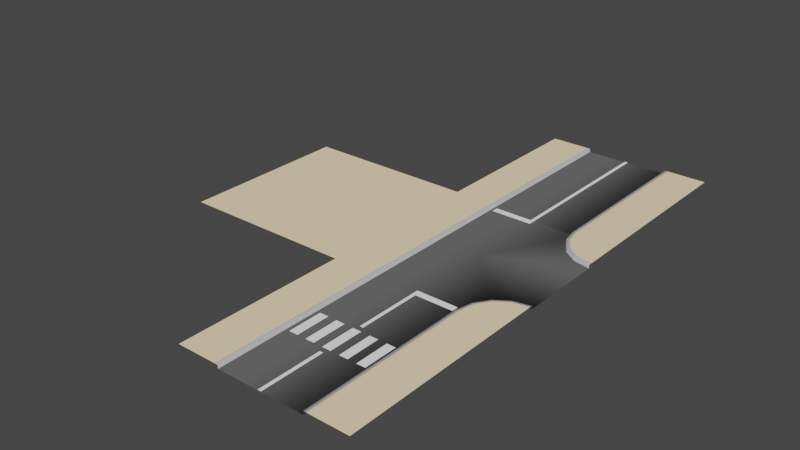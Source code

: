 # Source: roads.blend  (saved by Blender 2.90.8; exported with 4.5.12 LTS)
import bpy
from mathutils import Matrix  # noqa: F401  (used for matrix-valued properties, if any)

bpy.ops.wm.read_factory_settings(use_empty=True)
scene = bpy.context.scene
scene.name = 'Scene'

# ---- collections
col_collection = bpy.data.collections.new('Collection'); scene.collection.children.link(col_collection)

# ---- materials (node trees are filled in below, after node groups)
mat_asphalt = bpy.data.materials.new('asphalt')
mat_asphalt.alpha_threshold = 0.0
mat_asphalt.use_transparent_shadow = False
mat_asphalt.diffuse_color = (0.1149, 0.1149, 0.1149, 1.0)
mat_asphalt.line_color = (0.0, 0.0, 0.0, 1.0)
mat_curb_border = bpy.data.materials.new('curb-border')
mat_curb_border.alpha_threshold = 0.0
mat_curb_border.use_transparent_shadow = False
mat_curb_border.diffuse_color = (0.5277, 0.5277, 0.5277, 1.0)
mat_curb_border.line_color = (0.0, 0.0, 0.0, 1.0)
mat_pavement = bpy.data.materials.new('pavement')
mat_pavement.alpha_threshold = 0.0
mat_pavement.use_transparent_shadow = False
mat_pavement.diffuse_color = (1.0, 0.7819, 0.4969, 1.0)
mat_pavement.line_color = (0.0, 0.0, 0.0, 1.0)
mat_white_paint = bpy.data.materials.new('white-paint')
mat_white_paint.alpha_threshold = 0.0
mat_white_paint.use_transparent_shadow = False
mat_white_paint.diffuse_color = (1.0, 1.0, 1.0, 1.0)
mat_white_paint.line_color = (0.0, 0.0, 0.0, 1.0)

# ---- material node trees

# ---- world
world_world = bpy.data.worlds.new('World'); scene.world = world_world
world_world.use_nodes = True; world_world.node_tree.nodes.clear()
_N = world_world.node_tree.nodes; _L = world_world.node_tree.links
n0 = _N.new('ShaderNodeOutputWorld'); n0.name = 'World Output'; n0.location = (300, 300)
n1 = _N.new('ShaderNodeBackground'); n1.name = 'Background'; n1.location = (10, 300)
n1.inputs[0].default_value = (0.05088, 0.05088, 0.05088, 1.0)
_L.new(n1.outputs[0], n0.inputs[0])
n0.is_active_output = True
world_world.color = (0.05088, 0.05088, 0.05088)
world_world.use_sun_shadow = False
world_world.sun_shadow_jitter_overblur = 0.0

# ---- meshes
me_tri_cross = bpy.data.meshes.new('tri-cross')
me_tri_cross.from_pydata([(0.1, -5.0, 0.03), (-0.1, -5.0, 0.03), (0.1, -4.6, 0.03), (-0.1, -4.6, 0.03), (2.3, -5.0, 0.03), (2.3, -4.6, 0.03), (-0.1, 5.0, 0.03), (0.1, 5.0, 0.03), (-0.1, 4.6, 0.03), (0.1, 4.6, 0.03), (-2.3, 5.0, 0.03), (-2.3, 4.6, 0.03), (5.0, -0.1, 0.03), (5.0, 0.1, 0.03), (5.0, -2.5, 0.0), (4.043, -2.69, 0.0), (3.232, -3.232, 0.0), (2.69, -4.043, 0.0), (2.5, -5.0, 0.0), (5.0, 2.5, 0.0), (4.043, 2.69, 0.0), (2.5, 5.0, 0.0), (0.0, 0.0, 0.0), (-2.5, -5.0, 0.0), (-2.5, 5.0, 0.0), (5.0, 5.0, 0.2), (5.0, 2.5, 0.2), (4.043, 2.69, 0.2), (3.232, 3.232, 0.2), (2.69, 4.043, 0.2), (5.0, -2.5, 0.2), (2.5, 5.0, 0.2), (4.043, -2.69, 0.2), (3.232, -3.232, 0.2), (2.69, -4.043, 0.2), (2.5, -5.0, 0.2), (-2.7, -5.0, 0.2), (3.232, 3.232, 0.0), (-2.7, 5.0, 0.2), (-5.0, -5.0, 0.2), (-5.0, 5.0, 0.2), (2.69, 4.043, 0.0), (5.0, 2.699, 0.2), (4.12, 2.875, 0.2), (2.875, 4.12, 0.2), (3.374, 3.374, 0.2), (2.699, 5.0, 0.2), (5.0, -5.0, 0.2), (5.0, -2.699, 0.2), (3.374, -3.374, 0.2), (4.12, -2.875, 0.2), (2.875, -4.12, 0.2), (2.699, -5.0, 0.2), (-2.5, -5.0, 0.2), (-2.5, 5.0, 0.2)], [(12, 13)], [(0, 2, 3, 1), (0, 4, 5, 2), (6, 8, 9, 7), (6, 10, 11, 8), (37, 22, 20), (17, 16, 22), (14, 19, 22), (41, 22, 37), (18, 17, 22), (15, 14, 22), (21, 22, 41), (20, 22, 19), (16, 15, 22), (18, 22, 23), (21, 24, 22), (23, 22, 24), (14, 15, 32, 30), (16, 17, 34, 33), (17, 18, 35, 34), (31, 29, 44, 46), (46, 44, 25), (43, 42, 25), (15, 16, 33, 32), (40, 39, 36, 38), (20, 19, 26, 27), (37, 20, 27, 28), (21, 41, 29, 31), (41, 37, 28, 29), (27, 26, 42, 43), (48, 50, 47), (51, 52, 47), (24, 54, 53, 23), (28, 27, 43, 45), (30, 32, 50, 48), (38, 36, 53, 54), (44, 45, 25), (32, 33, 49, 50), (29, 28, 45, 44), (33, 34, 51, 49), (50, 49, 47), (34, 35, 52, 51), (45, 43, 25), (49, 51, 47)])
me_tri_cross.polygons.foreach_set('use_smooth', [0, 0, 0, 0, 1, 1, 1, 1, 1, 1, 1, 1, 1, 1, 1, 1, 1, 1, 1, 1, 1, 1, 1, 1, 1, 1, 1, 1, 1, 1, 1, 1, 1, 1, 1, 1, 1, 1, 1, 1, 1, 1, 1])
me_tri_cross.polygons.foreach_set('material_index', [3, 3, 3, 3, 0, 0, 0, 0, 0, 0, 0, 0, 0, 0, 0, 0, 1, 1, 1, 1, 2, 2, 1, 2, 1, 1, 1, 1, 1, 2, 2, 1, 1, 1, 1, 2, 1, 1, 1, 2, 1, 2, 2])
_uv = me_tri_cross.uv_layers.new(name='UVMap')
_uv.uv.foreach_set('vector', [0.0, 0.0, 0.0, 0.0, 0.0, 0.0, 0.0, 0.0, 0.0, 0.0, 0.0, 0.0, 0.0, 0.0, 0.0, 0.0, 0.0, 0.0, 0.0, 0.0, 0.0, 0.0, 0.0, 0.0, 0.0, 0.0, 0.0, 0.0, 0.0, 0.0, 0.0, 0.0, 0.0, 0.0, 0.0, 0.0, 0.0, 0.0, 0.0, 0.0, 0.0, 0.0, 0.0, 0.0, 0.625, 0.5, 0.625, 0.75, 0.625, 0.5, 0.0, 0.0, 0.0, 0.0, 0.0, 0.0, 0.0, 0.0, 0.0, 0.0, 0.0, 0.0, 0.0, 0.0, 0.0, 0.0, 0.0, 0.0, 0.0, 0.0, 0.0, 0.0, 0.0, 0.0, 0.0, 0.0, 0.0, 0.0, 0.0, 0.0, 0.0, 0.0, 0.0, 0.0, 0.0, 0.0, 0.0, 0.0, 0.0, 0.0, 0.0, 0.0, 0.0, 0.0, 0.0, 0.0, 0.0, 0.0, 0.0, 0.0, 0.0, 0.0, 0.0, 0.0, 0.0, 0.0, 0.0, 0.0, 0.0, 0.0, 0.0, 0.0, 0.0, 0.0, 0.0, 0.0, 0.0, 0.0, 0.0, 0.0, 0.0, 0.0, 0.0, 0.0, 0.0, 0.0, 0.0, 0.0, 0.0, 0.0, 0.0, 0.0, 0.0, 0.0, 0.0, 0.0, 0.0, 0.0, 0.0, 0.0, 0.0, 0.0, 0.0, 0.0, 0.0, 0.0, 0.0, 0.0, 0.0, 0.0, 0.0, 0.0, 0.0, 0.0, 0.0, 0.0, 0.0, 0.0, 0.0, 0.0, 0.0, 0.0, 0.0, 0.0, 0.0, 0.0, 0.0, 0.0, 0.0, 0.0, 0.0, 0.0, 0.0, 0.0, 0.0, 0.0, 0.0, 0.0, 0.0, 0.0, 0.0, 0.0, 0.0, 0.0, 0.0, 0.0, 0.0, 0.0, 0.0, 0.0, 0.0, 0.0, 0.0, 0.0, 0.0, 0.0, 0.0, 0.0, 0.0, 0.0, 0.0, 0.0, 0.0, 0.0, 0.0, 0.0, 0.0, 0.0, 0.0, 0.0, 0.0, 0.0, 0.0, 0.0, 0.0, 0.0, 0.0, 0.0, 0.0, 0.0, 0.0, 0.0, 0.0, 0.0, 0.0, 0.0, 0.0, 0.0, 0.0, 0.0, 0.0, 0.0, 0.0, 0.0, 0.0, 0.0, 0.0, 0.0, 0.0, 0.0, 0.0, 0.0, 0.0, 0.0, 0.0, 0.0, 0.0, 0.0, 0.0, 0.0, 0.0, 0.0, 0.0, 0.0, 0.0, 0.0, 0.0, 0.0, 0.0, 0.0, 0.0, 0.0, 0.0, 0.0, 0.0, 0.0, 0.0, 0.0, 0.0, 0.0, 0.0, 0.0, 0.0, 0.0, 0.0, 0.0, 0.0, 0.0, 0.0, 0.0, 0.0, 0.0, 0.0, 0.0, 0.0, 0.0, 0.0, 0.0, 0.0, 0.0, 0.0, 0.0, 0.0, 0.0, 0.0, 0.0, 0.0, 0.0, 0.0, 0.0, 0.0, 0.0, 0.0, 0.0])
me_tri_cross.materials.append(mat_asphalt)
me_tri_cross.materials.append(mat_curb_border)
me_tri_cross.materials.append(mat_pavement)
me_tri_cross.materials.append(mat_white_paint)
me_tri_cross.use_remesh_preserve_volume = False
me_tri_cross.use_remesh_preserve_attributes = False
me_tri_cross.use_mirror_vertex_groups = False
me_tri_cross.update()
me_plaza = bpy.data.meshes.new('plaza')
me_plaza.from_pydata([(-5.0, 5.0, 0.2), (-5.0, -5.0, 0.2), (5.0, 5.0, 0.2), (5.0, -5.0, 0.2)], [], [(0, 1, 3, 2)])
me_plaza.polygons.foreach_set('use_smooth', [True] * 1)
me_plaza.polygons.foreach_set('material_index', [2])
_uv = me_plaza.uv_layers.new(name='UVMap')
_uv.uv.foreach_set('vector', [0.0, 0.0, 0.0, 0.0, 0.0, 0.0, 0.0, 0.0])
me_plaza.materials.append(mat_asphalt)
me_plaza.materials.append(mat_curb_border)
me_plaza.materials.append(mat_pavement)
me_plaza.materials.append(mat_white_paint)
me_plaza.use_remesh_preserve_volume = False
me_plaza.use_remesh_preserve_attributes = False
me_plaza.use_mirror_vertex_groups = False
me_plaza.update()
me_straight = bpy.data.meshes.new('straight')
me_straight.from_pydata([(-0.1, 5.0, 0.03), (0.1, 5.0, 0.03), (-0.1, -5.0, 0.03), (0.1, -5.0, 0.03), (-2.5, -5.0, 0.0), (2.5, -5.0, 0.0), (-2.5, -5.0, 0.2), (2.7, -5.0, 0.2), (5.0, -5.0, 0.2), (-5.0, -5.0, 0.2), (-2.699, -5.0, 0.2), (2.5, -5.0, 0.2), (-2.5, 5.0, 0.0), (2.5, 5.0, 0.0), (-2.5, 5.0, 0.2), (2.7, 5.0, 0.2), (5.0, 5.0, 0.2), (-5.0, 5.0, 0.2), (-2.699, 5.0, 0.2), (2.5, 5.0, 0.2)], [], [(1, 0, 2, 3), (6, 4, 12, 14), (9, 10, 18, 17), (4, 5, 13, 12), (11, 7, 15, 19), (10, 6, 14, 18), (7, 8, 16, 15), (5, 11, 19, 13)])
me_straight.polygons.foreach_set('use_smooth', [0, 1, 1, 1, 1, 1, 1, 1])
me_straight.polygons.foreach_set('material_index', [3, 1, 2, 0, 1, 1, 2, 1])
_uv = me_straight.uv_layers.new(name='UVMap')
_uv.uv.foreach_set('vector', [0.0, 0.0, 0.0, 0.0, 0.0, 0.0, 0.0, 0.0, 0.0, 0.0, 0.0, 0.0, 0.0, 0.0, 0.0, 0.0, 0.0, 0.0, 0.0, 0.0, 0.0, 0.0, 0.0, 0.0, 0.0, 0.0, 0.0, 0.0, 0.0, 0.0, 0.0, 0.0, 0.0, 0.0, 0.0, 0.0, 0.0, 0.0, 0.0, 0.0, 0.0, 0.0, 0.0, 0.0, 0.0, 0.0, 0.0, 0.0, 0.0, 0.0, 0.0, 0.0, 0.0, 0.0, 0.0, 0.0, 0.0, 0.0, 0.0, 0.0, 0.0, 0.0, 0.0, 0.0])
me_straight.materials.append(mat_asphalt)
me_straight.materials.append(mat_curb_border)
me_straight.materials.append(mat_pavement)
me_straight.materials.append(mat_white_paint)
me_straight.use_remesh_preserve_volume = False
me_straight.use_remesh_preserve_attributes = False
me_straight.use_mirror_vertex_groups = False
me_straight.update()
me_crosswalk = bpy.data.meshes.new('crosswalk')
me_crosswalk.from_pydata([(0.1, 1.3, 0.03), (-0.1, 1.3, 0.03), (-0.1, 5.0, 0.03), (0.1, 5.0, 0.03), (0.1, -5.0, 0.03), (-0.1, -5.0, 0.03), (0.1, -1.3, 0.03), (-0.1, -1.3, 0.03), (-2.25, 1.0, 0.03), (-2.25, -1.0, 0.03), (2.25, -1.0, 0.03), (1.75, -1.0, 0.03), (1.25, -1.0, 0.03), (0.75, -1.0, 0.03), (0.25, -1.0, 0.03), (-0.25, -1.0, 0.03), (-0.75, -1.0, 0.03), (-1.25, -1.0, 0.03), (-1.75, -1.0, 0.03), (-1.75, 1.0, 0.03), (-1.25, 1.0, 0.03), (-0.75, 1.0, 0.03), (-0.25, 1.0, 0.03), (0.25, 1.0, 0.03), (0.75, 1.0, 0.03), (1.25, 1.0, 0.03), (1.75, 1.0, 0.03), (2.25, 1.0, 0.03), (-2.5, 5.0, 0.0), (2.5, 5.0, 0.0), (5.0, 5.0, 0.2), (2.5, 5.0, 0.2), (-2.5, 5.0, 0.2), (2.699, 5.0, 0.2), (-5.0, 5.0, 0.2), (-2.699, 5.0, 0.2), (-2.5, -5.0, 0.0), (2.5, -5.0, 0.0), (5.0, -5.0, 0.2), (2.5, -5.0, 0.2), (-2.5, -5.0, 0.2), (2.699, -5.0, 0.2), (-5.0, -5.0, 0.2), (-2.699, -5.0, 0.2)], [], [(1, 0, 3, 2), (5, 7, 6, 4), (8, 9, 18, 19), (20, 17, 16, 21), (22, 15, 14, 23), (24, 13, 12, 25), (26, 11, 10, 27), (28, 32, 40, 36), (30, 33, 41, 38), (31, 29, 37, 39), (33, 31, 39, 41), (32, 35, 43, 40), (29, 28, 36, 37), (35, 34, 42, 43)])
me_crosswalk.polygons.foreach_set('use_smooth', [0, 0, 0, 0, 0, 0, 0, 1, 1, 1, 1, 1, 1, 1])
me_crosswalk.polygons.foreach_set('material_index', [3, 3, 3, 3, 3, 3, 3, 1, 2, 1, 1, 1, 0, 2])
_uv = me_crosswalk.uv_layers.new(name='UVMap')
_uv.uv.foreach_set('vector', [0.0, 0.0, 0.0, 0.0, 0.0, 0.0, 0.0, 0.0, 0.0, 0.0, 0.0, 0.0, 0.0, 0.0, 0.0, 0.0, 0.625, 0.5, 0.875, 0.5, 0.875, 0.525, 0.625, 0.525, 0.625, 0.55, 0.875, 0.55, 0.875, 0.575, 0.625, 0.575, 0.625, 0.6, 0.875, 0.6, 0.875, 0.625, 0.625, 0.625, 0.625, 0.65, 0.875, 0.65, 0.875, 0.675, 0.625, 0.675, 0.625, 0.7, 0.875, 0.7, 0.875, 0.725, 0.625, 0.725, 0.0, 0.0, 0.0, 0.0, 0.0, 0.0, 0.0, 0.0, 0.0, 0.0, 0.0, 0.0, 0.0, 0.0, 0.0, 0.0, 0.0, 0.0, 0.0, 0.0, 0.0, 0.0, 0.0, 0.0, 0.0, 0.0, 0.0, 0.0, 0.0, 0.0, 0.0, 0.0, 0.0, 0.0, 0.0, 0.0, 0.0, 0.0, 0.0, 0.0, 0.625, 0.75, 0.625, 0.5, 0.625, 0.5, 0.625, 0.75, 0.0, 0.0, 0.0, 0.0, 0.0, 0.0, 0.0, 0.0])
me_crosswalk.materials.append(mat_asphalt)
me_crosswalk.materials.append(mat_curb_border)
me_crosswalk.materials.append(mat_pavement)
me_crosswalk.materials.append(mat_white_paint)
me_crosswalk.use_remesh_preserve_volume = False
me_crosswalk.use_remesh_preserve_attributes = False
me_crosswalk.use_mirror_vertex_groups = False
me_crosswalk.update()

# ---- objects
ob_tri_cross = bpy.data.objects.new('tri-cross', me_tri_cross)
ob_plaza = bpy.data.objects.new('plaza', me_plaza)
ob_straight = bpy.data.objects.new('straight', me_straight)
ob_crosswalk = bpy.data.objects.new('crosswalk', me_crosswalk)

# ---- transforms, parenting, visibility, modifiers, constraints
ob_tri_cross.location = (0.0, 0.0, 0.0)
ob_tri_cross.lock_rotations_4d = False
ob_tri_cross.empty_display_type = 'ARROWS'
ob_tri_cross.lineart.crease_threshold = 0.0
ob_plaza.location = (-10.0, 0.0, 0.0)
ob_plaza.lock_rotations_4d = False
ob_plaza.empty_display_type = 'ARROWS'
ob_plaza.lineart.crease_threshold = 0.0
ob_straight.location = (0.0, 10.0, 0.0)
ob_straight.lock_rotations_4d = False
ob_straight.empty_display_type = 'ARROWS'
ob_straight.lineart.crease_threshold = 0.0
ob_crosswalk.location = (0.0, -10.0, 0.0)
ob_crosswalk.lock_rotations_4d = False
ob_crosswalk.empty_display_type = 'ARROWS'
ob_crosswalk.lineart.crease_threshold = 0.0

# ---- collection membership
col_collection.objects.link(ob_tri_cross)
col_collection.objects.link(ob_plaza)
col_collection.objects.link(ob_straight)
col_collection.objects.link(ob_crosswalk)

# ---- scene / render settings (as saved in the file)
scene.frame_start = 1; scene.frame_end = 250; scene.frame_set(1)
scene.render.engine = 'BLENDER_EEVEE_NEXT'
scene.cycles.use_denoising = False
scene.cycles.samples = 128
scene.cycles.sampling_pattern = 'TABULATED_SOBOL'
scene.cycles.use_adaptive_sampling = False
scene.cycles.use_light_tree = False
scene.view_settings.view_transform = 'Filmic'
bpy.context.view_layer.update()

# ---- added for rendering (the .blend has no active camera and no usable light): camera, sun
cam_auto = bpy.data.cameras.new('AutoCamera')
cam_auto.lens = 50.0
cam_auto.sensor_width = 36.0
cam_auto.clip_end = 1000.0
ob_auto_camera = bpy.data.objects.new('AutoCamera', cam_auto)
scene.collection.objects.link(ob_auto_camera)
ob_auto_camera.location = (28.36, -40.032, 26.788)
ob_auto_camera.rotation_euler = (1.09748, -7.21219e-08, 0.694738)
scene.camera = ob_auto_camera
light_auto_sun = bpy.data.lights.new('AutoSun', 'SUN')
light_auto_sun.energy = 3.0
light_auto_sun.angle = 0.0523599
ob_auto_sun = bpy.data.objects.new('AutoSun', light_auto_sun)
scene.collection.objects.link(ob_auto_sun)
ob_auto_sun.rotation_euler = (0.872665, 0.174533, 0.523599)
bpy.context.view_layer.update()
